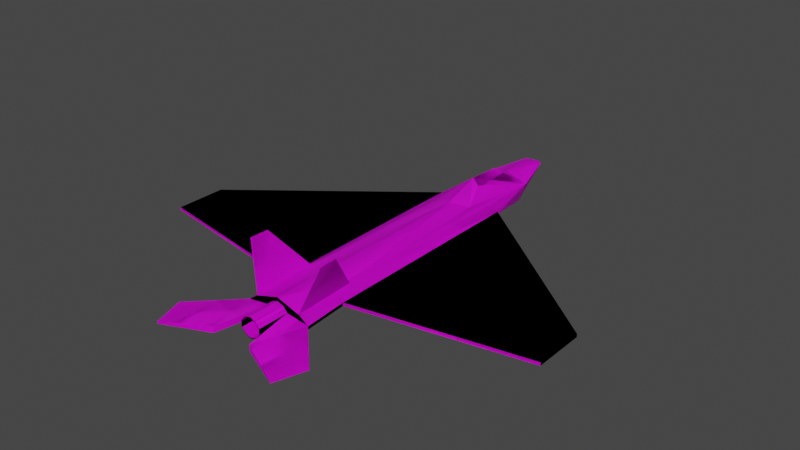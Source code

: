 # Source: jet.blend  (saved by Blender 3.4.6; exported with 4.5.12 LTS)
import bpy
from mathutils import Matrix  # noqa: F401  (used for matrix-valued properties, if any)

bpy.ops.wm.read_factory_settings(use_empty=True)
scene = bpy.context.scene
scene.name = 'Scene'

# ---- collections
col_collection = bpy.data.collections.new('Collection'); scene.collection.children.link(col_collection)

# ---- images (referenced by path relative to the original .blend; pixels are not part of the script)
import os
ASSET_DIR = os.environ.get("B2B_ASSET_DIR", "")  # directory of the original .blend (textures are referenced by path, not embedded)
HERE = os.path.dirname(os.path.abspath(__file__))  # packed textures are extracted next to this script under _unpacked/

def load_image(name, relpath, width, height, colorspace="sRGB"):
    """Load a texture the original file referenced (path relative to the .blend, or extracted next to this script)."""
    p = next((c for c in (os.path.join(HERE, relpath), os.path.join(ASSET_DIR, relpath)) if relpath and os.path.exists(c)), "")
    if p:
        img = bpy.data.images.load(p, check_existing=True)
        img.name = name
    else:  # same state as the original file: an image datablock whose file is absent (Cycles renders it pink)
        img = bpy.data.images.new(name, width, height)
        img.source = "FILE"
        img.filepath = "//" + (relpath or name)
    img.colorspace_settings.name = colorspace
    return img
img_untitled = load_image('Untitled', 'jet_color.png', 1024, 1024, 'sRGB')
img_untitled_001 = load_image('Untitled.001', 'jet_color.png', 1024, 1024, 'sRGB')

# ---- materials (node trees are filled in below, after node groups)
mat_material = bpy.data.materials.new('Material')
mat_material.alpha_threshold = 0.0
mat_material.use_transparent_shadow = False
mat_material.roughness = 0.5
mat_material.line_color = (0.0, 0.0, 0.0, 1.0)
mat_material_001 = bpy.data.materials.new('Material.001')
mat_material_001.alpha_threshold = 0.0
mat_material_001.use_transparent_shadow = False
mat_material_001.roughness = 0.5
mat_material_001.line_color = (0.0, 0.0, 0.0, 1.0)

# ---- material node trees
mat_material.use_nodes = True; mat_material.node_tree.nodes.clear()
_N = mat_material.node_tree.nodes; _L = mat_material.node_tree.links
n0 = _N.new('ShaderNodeOutputMaterial'); n0.name = 'Material Output'; n0.location = (300, 300)
n1 = _N.new('ShaderNodeBsdfPrincipled'); n1.name = 'Principled BSDF'; n1.location = (10, 300)
n1.distribution = 'GGX'
n1.subsurface_method = 'RANDOM_WALK_SKIN'
n1.inputs[3].default_value = 1.45
n1.inputs[27].default_value = (0.0, 0.0, 0.0, 1.0)
n1.inputs[28].default_value = 1.0
n2 = _N.new('ShaderNodeTexImage'); n2.name = 'Image Texture'; n2.location = (-280, 280)
n2.image = img_untitled
_L.new(n1.outputs[0], n0.inputs[0])
_L.new(n2.outputs[0], n1.inputs[0])
n0.is_active_output = True
mat_material_001.use_nodes = True; mat_material_001.node_tree.nodes.clear()
_N = mat_material_001.node_tree.nodes; _L = mat_material_001.node_tree.links
n0 = _N.new('ShaderNodeOutputMaterial'); n0.name = 'Material Output'; n0.location = (300, 300)
n1 = _N.new('ShaderNodeBsdfPrincipled'); n1.name = 'Principled BSDF'; n1.location = (10, 300)
n1.distribution = 'GGX'
n1.subsurface_method = 'RANDOM_WALK_SKIN'
n1.inputs[3].default_value = 1.45
n1.inputs[27].default_value = (0.0, 0.0, 0.0, 1.0)
n1.inputs[28].default_value = 1.0
n2 = _N.new('ShaderNodeTexImage'); n2.name = 'Image Texture'; n2.location = (-280, 280)
n2.image = img_untitled_001
_L.new(n1.outputs[0], n0.inputs[0])
_L.new(n2.outputs[0], n1.inputs[0])
n0.is_active_output = True

# ---- world
world_world = bpy.data.worlds.new('World'); scene.world = world_world
world_world.use_nodes = True; world_world.node_tree.nodes.clear()
_N = world_world.node_tree.nodes; _L = world_world.node_tree.links
n0 = _N.new('ShaderNodeOutputWorld'); n0.name = 'World Output'; n0.location = (300, 300)
n1 = _N.new('ShaderNodeBackground'); n1.name = 'Background'; n1.location = (10, 300)
n1.inputs[0].default_value = (0.05088, 0.05088, 0.05088, 1.0)
_L.new(n1.outputs[0], n0.inputs[0])
n0.is_active_output = True
world_world.color = (0.05088, 0.05088, 0.05088)
world_world.use_sun_shadow = False
world_world.sun_shadow_jitter_overblur = 0.0

# ---- meshes
me_cube_001 = bpy.data.meshes.new('Cube.001')
me_cube_001.from_pydata([(0.0, 2.6, -0.06), (0.03, 2.6, -0.06), (0.09, 2.6, 0.06), (0.0, 2.6, 0.07), (0.325, -0.6, -0.03), (0.325, -0.6, 0.0), (0.325, 1.52, -0.03), (0.325, 1.52, 0.0), (0.0, 2.12, -0.16), (0.0, 2.12, 0.11), (0.0, -1.0, -0.16), (0.0, -1.0, 0.11), (0.23, 2.12, 0.04), (0.16, 2.12, -0.16), (0.16, -1.0, -0.16), (0.23, -1.0, 0.04), (2.0, 0.2, 0.0), (2.0, 0.2, -0.03), (2.0, -0.3, -0.03), (2.0, -0.3, 0.0), (0.09358, -1.0, -6.489e-05), (0.325, -1.0, -0.02781), (0.09358, -1.0, -0.05556), (0.325, -1.0, -0.05781), (0.625, -1.7, -0.02781), (0.2, -1.5, 0.002187), (0.2, -1.5, -0.05781), (0.625, -1.7, -0.04781), (0.7233, -1.4, -0.02781), (0.7267, -1.4, -0.04781), (0.0, -1.0, 0.07219), (0.0, -1.0, -0.1278), (0.05617, -1.0, 0.0467), (0.05617, -1.0, -0.1023), (0.06, -1.0, 0.05219), (0.1, -1.0, 0.002187), (0.1, -1.0, -0.05781), (0.06, -1.0, -0.1078), (0.0, -1.0, 0.06328), (0.0, -1.0, -0.1189), (0.06, -1.3, 0.05219), (0.1, -1.3, 0.002187), (0.1, -1.3, -0.05781), (0.06, -1.3, -0.1078), (0.0, -1.3, 0.07219), (0.0, -1.3, -0.1278), (0.05617, -1.3, 0.0467), (0.09358, -1.3, -6.489e-05), (0.09358, -1.3, -0.05556), (0.05617, -1.3, -0.1023), (0.0, -1.3, 0.06328), (0.0, -1.3, -0.1189), (0.0, 2.7, 0.02277), (0.0, 2.7, 0.01744), (0.002, 2.7, 0.01744), (0.004458, 2.7, 0.02236), (0.0, 1.2, 0.11), (0.1627, 1.3, 0.075), (0.0, 1.571, 0.23), (0.07189, 1.552, 0.1781), (0.0, 1.91, 0.2132), (0.224, -0.4041, 0.05361), (0.2229, -1.0, 0.041), (0.2109, -0.4081, 0.0738), (0.3759, -0.721, 0.467), (0.3822, -0.8972, 0.467), (0.3667, -0.721, 0.469), (0.3752, -0.8972, 0.469)], [], [(4, 6, 17), (4, 17, 18), (61, 12, 57), (5, 19, 16), (5, 16, 7), (14, 4, 23), (5, 15, 21), (28, 25, 24), (3, 55, 52), (24, 26, 27), (28, 24, 27), (9, 12, 2), (61, 7, 12), (33, 22, 20), (8, 0, 1), (14, 23, 36), (9, 2, 3), (8, 9, 3), (35, 21, 15), (12, 7, 6), (21, 35, 25), (26, 36, 23), (13, 1, 2), (26, 23, 29), (28, 23, 21), (6, 14, 13), (12, 6, 13), (13, 2, 12), (28, 21, 25), (26, 29, 27), (11, 30, 34), (8, 3, 0), (37, 31, 10), (8, 1, 13), (28, 27, 29), (6, 4, 14), (39, 30, 31), (47, 40, 46), (48, 41, 47), (48, 43, 42), (46, 44, 50), (49, 45, 43), (52, 54, 53), (3, 53, 0), (1, 55, 2), (0, 54, 1), (3, 2, 55), (24, 25, 26), (20, 32, 33), (32, 38, 33), (38, 39, 33), (21, 4, 5), (28, 29, 23), (34, 35, 15), (62, 34, 15), (10, 14, 37), (14, 36, 37), (39, 38, 30), (47, 41, 40), (48, 42, 41), (48, 49, 43), (46, 40, 44), (49, 51, 45), (52, 55, 54), (3, 52, 53), (1, 54, 55), (0, 53, 54), (21, 23, 4), (56, 11, 63), (57, 12, 59), (56, 57, 58), (12, 60, 58), (12, 58, 59), (58, 57, 59), (62, 66, 63), (15, 64, 65), (63, 64, 61), (61, 57, 56), (62, 11, 34), (15, 67, 62), (12, 9, 60), (49, 33, 39, 51), (17, 16, 19, 18), (8, 13, 14, 10), (6, 7, 16, 17), (35, 36, 26, 25), (5, 4, 18, 19), (46, 32, 20, 47), (44, 30, 38, 50), (48, 22, 33, 49), (40, 34, 30, 44), (51, 39, 31, 45), (42, 36, 35, 41), (50, 38, 32, 46), (43, 37, 36, 42), (41, 35, 34, 40), (47, 20, 22, 48), (64, 67, 65), (45, 31, 37, 43), (15, 5, 61), (61, 5, 7), (11, 62, 63), (63, 61, 56), (62, 67, 66), (15, 61, 64), (63, 66, 64), (15, 65, 67), (64, 66, 67)])
_uv = me_cube_001.uv_layers.new(name='UVMap')
_uv.uv.foreach_set('vector', [0.3607, 0.09358, 0.3607, 0.54, 0.008283, 0.2612, 0.3607, 0.09358, 0.008283, 0.2612, 0.008283, 0.1559, 0.827, 0.6634, 0.7676, 0.1354, 0.8016, 0.3055, 0.8084, 0.7065, 0.4586, 0.6851, 0.4472, 0.5805, 0.8084, 0.7065, 0.4472, 0.5805, 0.76, 0.263, 0.397, 0.008283, 0.3607, 0.09358, 0.3611, 0.009111, 0.8084, 0.7065, 0.8388, 0.7881, 0.8163, 0.7901, 0.9479, 0.7181, 0.8553, 0.7794, 0.8896, 0.6869, 0.805, 0.02949, 0.7997, 0.00839, 0.8007, 0.008283, 0.6197, 0.8066, 0.6141, 0.8957, 0.6155, 0.8066, 0.8345, 0.8066, 0.8345, 0.8692, 0.8303, 0.8694, 0.8178, 0.1302, 0.7676, 0.1354, 0.7862, 0.03165, 0.827, 0.6634, 0.76, 0.263, 0.7676, 0.1354, 0.7523, 0.9002, 0.7444, 0.8904, 0.7444, 0.8787, 0.4306, 0.6653, 0.4295, 0.7673, 0.4232, 0.7672, 0.5358, 0.8414, 0.5573, 0.8066, 0.5573, 0.854, 0.8178, 0.1302, 0.7862, 0.03165, 0.805, 0.02949, 0.3699, 0.9278, 0.3131, 0.9278, 0.3214, 0.8266, 0.2487, 0.8063, 0.2965, 0.8056, 0.275, 0.8174, 0.9646, 0.1313, 0.9646, 0.2585, 0.9584, 0.2588, 0.9479, 0.8363, 0.9137, 0.8696, 0.8553, 0.7794, 0.8553, 0.5771, 0.9151, 0.4878, 0.9484, 0.5215, 0.9209, 0.133, 0.9335, 0.03029, 0.9602, 0.02939, 0.8553, 0.5771, 0.9484, 0.5215, 0.9484, 0.6409, 0.4013, 0.977, 0.3865, 0.8896, 0.3927, 0.8898, 0.3607, 0.54, 0.397, 0.008283, 0.397, 0.6652, 0.9646, 0.1313, 0.9584, 0.2588, 0.9209, 0.133, 0.9209, 0.133, 0.9602, 0.02939, 0.9646, 0.1313, 0.9479, 0.7181, 0.9479, 0.8363, 0.8553, 0.7794, 0.8553, 0.5771, 0.9484, 0.6409, 0.8886, 0.6703, 0.2251, 0.8264, 0.226, 0.8185, 0.2391, 0.8158, 0.3699, 0.9278, 0.3214, 0.8266, 0.3487, 0.8266, 0.5468, 0.8625, 0.5426, 0.8751, 0.5358, 0.8751, 0.4306, 0.6653, 0.4232, 0.7672, 0.397, 0.6652, 0.8345, 0.8066, 0.8303, 0.8694, 0.8304, 0.8068, 0.3607, 0.54, 0.3607, 0.09358, 0.397, 0.008283, 0.7162, 0.8865, 0.7162, 0.8865, 0.7162, 0.8865, 0.7642, 0.8335, 0.7571, 0.8445, 0.7563, 0.8434, 0.7642, 0.8218, 0.7655, 0.834, 0.7642, 0.8335, 0.7642, 0.8218, 0.7571, 0.8108, 0.7655, 0.8214, 0.7563, 0.8434, 0.7444, 0.8488, 0.7444, 0.8469, 0.7563, 0.812, 0.7444, 0.8066, 0.7571, 0.8108, 0.6671, 0.8876, 0.6666, 0.8865, 0.667, 0.8865, 0.3214, 0.8266, 0.3324, 0.8056, 0.3487, 0.8266, 0.9335, 0.03029, 0.949, 0.008283, 0.9602, 0.02939, 0.4295, 0.7673, 0.4281, 0.789, 0.4232, 0.7672, 0.805, 0.02949, 0.7862, 0.03165, 0.7997, 0.00839, 0.6197, 0.8066, 0.6268, 0.8957, 0.6141, 0.8957, 0.7444, 0.8787, 0.7523, 0.8688, 0.7523, 0.9002, 0.7523, 0.8688, 0.7642, 0.8653, 0.7523, 0.9002, 0.7642, 0.8653, 0.7642, 0.9037, 0.7523, 0.9002, 0.3927, 0.8898, 0.3951, 0.8056, 0.4013, 0.8058, 0.8095, 0.8072, 0.8137, 0.8066, 0.8137, 0.8913, 0.2391, 0.8158, 0.2487, 0.8063, 0.275, 0.8174, 0.2735, 0.8175, 0.2391, 0.8158, 0.275, 0.8174, 0.5358, 0.8751, 0.5358, 0.8414, 0.5468, 0.8625, 0.5358, 0.8414, 0.5573, 0.854, 0.5468, 0.8625, 0.7162, 0.8865, 0.7162, 0.8865, 0.7162, 0.8865, 0.7642, 0.8335, 0.7655, 0.834, 0.7571, 0.8445, 0.7642, 0.8218, 0.7655, 0.8214, 0.7655, 0.834, 0.7642, 0.8218, 0.7563, 0.812, 0.7571, 0.8108, 0.7563, 0.8434, 0.7571, 0.8445, 0.7444, 0.8488, 0.7563, 0.812, 0.7444, 0.8085, 0.7444, 0.8066, 0.6671, 0.8876, 0.6662, 0.8876, 0.6666, 0.8865, 0.3214, 0.8266, 0.3313, 0.8056, 0.3324, 0.8056, 0.9335, 0.03029, 0.9479, 0.008319, 0.949, 0.008283, 0.4295, 0.7673, 0.4286, 0.789, 0.4281, 0.789, 0.3927, 0.8898, 0.3865, 0.8896, 0.3951, 0.8056, 0.9043, 0.008283, 0.9043, 0.4713, 0.8592, 0.3468, 0.8016, 0.3055, 0.7676, 0.1354, 0.819, 0.2512, 0.8388, 0.3226, 0.8016, 0.3055, 0.8356, 0.2458, 0.7676, 0.1354, 0.8271, 0.1746, 0.8356, 0.2458, 0.7676, 0.1354, 0.8356, 0.2458, 0.819, 0.2512, 0.8356, 0.2458, 0.8016, 0.3055, 0.819, 0.2512, 0.2085, 0.9305, 0.12, 0.8675, 0.2085, 0.8056, 0.1014, 0.8056, 0.009255, 0.8657, 0.008283, 0.8286, 0.6956, 0.8964, 0.6997, 0.8066, 0.6997, 0.8994, 0.827, 0.6634, 0.8016, 0.3055, 0.8388, 0.3226, 0.2735, 0.8175, 0.2251, 0.8264, 0.2391, 0.8158, 0.275, 0.8174, 0.295, 0.9112, 0.2735, 0.8175, 0.7676, 0.1354, 0.8178, 0.1302, 0.8271, 0.1746, 0.7821, 0.8701, 0.7821, 0.8069, 0.7929, 0.8066, 0.7929, 0.8698, 0.6434, 0.8066, 0.6496, 0.8066, 0.6496, 0.9119, 0.6434, 0.912, 0.4306, 0.6653, 0.397, 0.6652, 0.397, 0.008283, 0.4306, 0.008362, 0.9875, 0.3613, 0.9812, 0.3613, 0.9812, 0.008283, 0.9875, 0.008283, 0.4305, 0.9114, 0.4179, 0.9115, 0.4179, 0.8057, 0.4305, 0.8056, 0.9713, 0.8415, 0.965, 0.8415, 0.965, 0.4879, 0.9713, 0.4878, 0.4786, 0.8068, 0.4786, 0.87, 0.4692, 0.8698, 0.4692, 0.8066, 0.8572, 0.8862, 0.8572, 0.9494, 0.8553, 0.9494, 0.8553, 0.8862, 0.4575, 0.8066, 0.4575, 0.8698, 0.4472, 0.87, 0.4472, 0.8068, 0.5843, 0.8702, 0.5843, 0.8071, 0.5976, 0.8072, 0.5976, 0.8703, 0.8322, 0.886, 0.8322, 0.9492, 0.8303, 0.9492, 0.8303, 0.886, 0.5077, 0.8066, 0.5077, 0.8698, 0.4951, 0.8699, 0.4951, 0.8067, 0.7162, 0.8698, 0.7162, 0.8066, 0.7279, 0.8068, 0.7279, 0.87, 0.5192, 0.8068, 0.5192, 0.87, 0.5077, 0.8698, 0.5077, 0.8066, 0.5739, 0.8698, 0.5739, 0.8066, 0.5843, 0.8071, 0.5843, 0.8702, 0.4692, 0.8066, 0.4692, 0.8698, 0.4575, 0.8698, 0.4575, 0.8066, 0.8757, 0.9233, 0.8742, 0.8862, 0.8757, 0.8862, 0.6662, 0.8699, 0.6662, 0.8068, 0.679, 0.8066, 0.679, 0.8698, 0.8388, 0.7881, 0.8084, 0.7065, 0.827, 0.6634, 0.827, 0.6634, 0.8084, 0.7065, 0.76, 0.263, 0.9043, 0.4713, 0.8553, 0.471, 0.8592, 0.3468, 0.9917, 0.828, 0.9879, 0.8273, 0.9917, 0.4878, 0.2085, 0.9305, 0.1179, 0.9046, 0.12, 0.8675, 0.1014, 0.8056, 0.1014, 0.9312, 0.009255, 0.8657, 0.6956, 0.8964, 0.6977, 0.8069, 0.6997, 0.8066, 0.275, 0.8174, 0.2965, 0.9109, 0.295, 0.9112, 0.8757, 0.9233, 0.8738, 0.9234, 0.8742, 0.8862])
me_cube_001.materials.append(mat_material)
me_cube_001.update()
me_cube_002 = bpy.data.meshes.new('Cube.002')
me_cube_002.from_pydata([(0.0, 2.6, -0.06), (0.03, 2.6, -0.06), (0.09, 2.6, 0.06), (0.0, 2.6, 0.07), (0.325, -0.6, -0.03), (0.325, -0.6, 0.0), (0.325, 1.52, -0.03), (0.325, 1.52, 0.0), (0.0, 2.12, -0.16), (0.0, 2.12, 0.11), (0.0, -1.0, -0.16), (0.0, -1.0, 0.11), (0.23, 2.12, 0.04), (0.16, 2.12, -0.16), (0.16, -1.0, -0.16), (0.23, -1.0, 0.04), (2.0, 0.2, 0.0), (2.0, 0.2, -0.03), (2.0, -0.3, -0.03), (2.0, -0.3, 0.0), (0.09358, -1.0, -6.489e-05), (0.325, -1.0, -0.02781), (0.09358, -1.0, -0.05556), (0.325, -1.0, -0.05781), (0.625, -1.7, -0.02781), (0.2, -1.5, 0.002187), (0.2, -1.5, -0.05781), (0.625, -1.7, -0.04781), (0.7233, -1.4, -0.02781), (0.7267, -1.4, -0.04781), (0.0, -1.0, 0.07219), (0.0, -1.0, -0.1278), (0.05617, -1.0, 0.0467), (0.05617, -1.0, -0.1023), (0.06, -1.0, 0.05219), (0.1, -1.0, 0.002187), (0.1, -1.0, -0.05781), (0.06, -1.0, -0.1078), (0.0, -1.0, 0.06328), (0.0, -1.0, -0.1189), (0.06, -1.3, 0.05219), (0.1, -1.3, 0.002187), (0.1, -1.3, -0.05781), (0.06, -1.3, -0.1078), (0.0, -1.3, 0.07219), (0.0, -1.3, -0.1278), (0.05617, -1.3, 0.0467), (0.09358, -1.3, -6.489e-05), (0.09358, -1.3, -0.05556), (0.05617, -1.3, -0.1023), (0.0, -1.3, 0.06328), (0.0, -1.3, -0.1189), (0.0, 2.7, 0.02277), (0.0, 2.7, 0.01744), (0.002, 2.7, 0.01744), (0.004458, 2.7, 0.02236), (0.0, 1.2, 0.11), (0.1627, 1.3, 0.075), (0.0, 1.571, 0.23), (0.07189, 1.552, 0.1781), (0.0, 1.91, 0.2132), (0.224, -0.4041, 0.05361), (0.2229, -1.0, 0.041), (0.2109, -0.4081, 0.0738), (0.3759, -0.721, 0.467), (0.3822, -0.8972, 0.467), (0.3667, -0.721, 0.469), (0.3752, -0.8972, 0.469), (-0.03, 2.6, -0.06), (-0.09, 2.6, 0.06), (-0.325, -0.6, -0.03), (-0.325, -0.6, 0.0), (-0.325, 1.52, -0.03), (-0.325, 1.52, 0.0), (-0.23, 2.12, 0.04), (-0.16, 2.12, -0.16), (-0.16, -1.0, -0.16), (-0.23, -1.0, 0.04), (-2.0, 0.2, 0.0), (-2.0, 0.2, -0.03), (-2.0, -0.3, -0.03), (-2.0, -0.3, 0.0), (-0.09358, -1.0, -6.489e-05), (-0.325, -1.0, -0.02781), (-0.09358, -1.0, -0.05556), (-0.325, -1.0, -0.05781), (-0.625, -1.7, -0.02781), (-0.2, -1.5, 0.002187), (-0.2, -1.5, -0.05781), (-0.625, -1.7, -0.04781), (-0.7233, -1.4, -0.02781), (-0.7267, -1.4, -0.04781), (-0.05617, -1.0, 0.0467), (-0.05617, -1.0, -0.1023), (-0.06, -1.0, 0.05219), (-0.1, -1.0, 0.002187), (-0.1, -1.0, -0.05781), (-0.06, -1.0, -0.1078), (-0.06, -1.3, 0.05219), (-0.1, -1.3, 0.002187), (-0.1, -1.3, -0.05781), (-0.06, -1.3, -0.1078), (-0.05617, -1.3, 0.0467), (-0.09358, -1.3, -6.489e-05), (-0.09358, -1.3, -0.05556), (-0.05617, -1.3, -0.1023), (-0.002, 2.7, 0.01744), (-0.004458, 2.7, 0.02236), (-0.1627, 1.3, 0.075), (-0.07189, 1.552, 0.1781), (-0.224, -0.4041, 0.05361), (-0.2229, -1.0, 0.041), (-0.2109, -0.4081, 0.0738), (-0.3759, -0.721, 0.467), (-0.3822, -0.8972, 0.467), (-0.3667, -0.721, 0.469), (-0.3752, -0.8972, 0.469)], [], [(4, 6, 17), (4, 17, 18), (61, 12, 57), (5, 19, 16), (5, 16, 7), (14, 4, 23), (5, 15, 21), (28, 25, 24), (3, 55, 52), (24, 26, 27), (28, 24, 27), (9, 12, 2), (61, 7, 12), (33, 22, 20), (8, 0, 1), (14, 23, 36), (9, 2, 3), (8, 9, 3), (35, 21, 15), (12, 7, 6), (21, 35, 25), (26, 36, 23), (13, 1, 2), (26, 23, 29), (28, 23, 21), (6, 14, 13), (12, 6, 13), (13, 2, 12), (28, 21, 25), (26, 29, 27), (11, 30, 34), (8, 3, 0), (37, 31, 10), (8, 1, 13), (28, 27, 29), (6, 4, 14), (39, 30, 31), (47, 40, 46), (48, 41, 47), (48, 43, 42), (46, 44, 50), (49, 45, 43), (52, 54, 53), (3, 53, 0), (1, 55, 2), (0, 54, 1), (3, 2, 55), (24, 25, 26), (20, 32, 33), (32, 38, 33), (38, 39, 33), (21, 4, 5), (28, 29, 23), (34, 35, 15), (62, 34, 15), (10, 14, 37), (14, 36, 37), (39, 38, 30), (47, 41, 40), (48, 42, 41), (48, 49, 43), (46, 40, 44), (49, 51, 45), (52, 55, 54), (3, 52, 53), (1, 54, 55), (0, 53, 54), (21, 23, 4), (56, 11, 63), (57, 12, 59), (56, 57, 58), (12, 60, 58), (12, 58, 59), (58, 57, 59), (62, 66, 63), (15, 64, 65), (63, 64, 61), (61, 57, 56), (62, 11, 34), (15, 67, 62), (12, 9, 60), (49, 33, 39, 51), (17, 16, 19, 18), (8, 13, 14, 10), (6, 7, 16, 17), (35, 36, 26, 25), (5, 4, 18, 19), (46, 32, 20, 47), (44, 30, 38, 50), (48, 22, 33, 49), (40, 34, 30, 44), (51, 39, 31, 45), (42, 36, 35, 41), (50, 38, 32, 46), (43, 37, 36, 42), (41, 35, 34, 40), (47, 20, 22, 48), (64, 67, 65), (45, 31, 37, 43), (15, 5, 61), (61, 5, 7), (11, 62, 63), (63, 61, 56), (62, 67, 66), (15, 61, 64), (63, 66, 64), (15, 65, 67), (64, 66, 67), (70, 79, 72), (70, 80, 79), (110, 108, 74), (71, 78, 81), (71, 73, 78), (76, 85, 70), (71, 83, 77), (90, 86, 87), (3, 52, 107), (86, 89, 88), (90, 89, 86), (9, 69, 74), (110, 74, 73), (93, 82, 84), (8, 68, 0), (76, 96, 85), (9, 3, 69), (95, 77, 83), (74, 72, 73), (83, 87, 95), (88, 85, 96), (75, 69, 68), (88, 91, 85), (90, 83, 85), (72, 75, 76), (74, 75, 72), (75, 74, 69), (90, 87, 83), (88, 89, 91), (11, 94, 30), (97, 10, 31), (8, 75, 68), (90, 91, 89), (72, 76, 70), (103, 102, 98), (104, 103, 99), (104, 100, 101), (102, 50, 44), (105, 101, 45), (52, 53, 106), (68, 69, 107), (0, 68, 106), (3, 107, 69), (86, 88, 87), (82, 93, 92), (92, 93, 38), (38, 93, 39), (83, 71, 70), (90, 85, 91), (94, 77, 95), (111, 77, 94), (10, 97, 76), (76, 97, 96), (103, 98, 99), (104, 99, 100), (104, 101, 105), (102, 44, 98), (105, 45, 51), (52, 106, 107), (68, 107, 106), (0, 106, 53), (83, 70, 85), (56, 112, 11), (108, 109, 74), (56, 58, 108), (74, 58, 60), (74, 109, 58), (58, 109, 108), (111, 112, 115), (77, 114, 113), (112, 110, 113), (110, 56, 108), (111, 94, 11), (77, 111, 116), (74, 60, 9), (105, 51, 39, 93), (79, 80, 81, 78), (8, 10, 76, 75), (72, 79, 78, 73), (95, 87, 88, 96), (71, 81, 80, 70), (102, 103, 82, 92), (104, 105, 93, 84), (98, 44, 30, 94), (100, 99, 95, 96), (50, 102, 92, 38), (101, 100, 96, 97), (99, 98, 94, 95), (103, 104, 84, 82), (113, 114, 116), (45, 101, 97, 31), (77, 110, 71), (110, 73, 71), (11, 112, 111), (112, 56, 110), (111, 115, 116), (77, 113, 110), (112, 113, 115), (77, 116, 114), (113, 116, 115)])
_uv = me_cube_002.uv_layers.new(name='UVMap')
_uv.uv.foreach_set('vector', [0.3607, 0.09358, 0.3607, 0.54, 0.008283, 0.2612, 0.3607, 0.09358, 0.008283, 0.2612, 0.008283, 0.1559, 0.827, 0.6634, 0.7676, 0.1354, 0.8016, 0.3055, 0.8084, 0.7065, 0.4586, 0.6851, 0.4472, 0.5805, 0.8084, 0.7065, 0.4472, 0.5805, 0.76, 0.263, 0.397, 0.008283, 0.3607, 0.09358, 0.3611, 0.009111, 0.8084, 0.7065, 0.8388, 0.7881, 0.8163, 0.7901, 0.9479, 0.7181, 0.8553, 0.7794, 0.8896, 0.6869, 0.805, 0.02949, 0.7997, 0.00839, 0.8007, 0.008283, 0.6197, 0.8066, 0.6141, 0.8957, 0.6155, 0.8066, 0.8345, 0.8066, 0.8345, 0.8692, 0.8303, 0.8694, 0.8178, 0.1302, 0.7676, 0.1354, 0.7862, 0.03165, 0.827, 0.6634, 0.76, 0.263, 0.7676, 0.1354, 0.7523, 0.9002, 0.7444, 0.8904, 0.7444, 0.8787, 0.4306, 0.6653, 0.4295, 0.7673, 0.4232, 0.7672, 0.5358, 0.8414, 0.5573, 0.8066, 0.5573, 0.854, 0.8178, 0.1302, 0.7862, 0.03165, 0.805, 0.02949, 0.3699, 0.9278, 0.3131, 0.9278, 0.3214, 0.8266, 0.2487, 0.8063, 0.2965, 0.8056, 0.275, 0.8174, 0.9646, 0.1313, 0.9646, 0.2585, 0.9584, 0.2588, 0.9479, 0.8363, 0.9137, 0.8696, 0.8553, 0.7794, 0.8553, 0.5771, 0.9151, 0.4878, 0.9484, 0.5215, 0.9209, 0.133, 0.9335, 0.03029, 0.9602, 0.02939, 0.8553, 0.5771, 0.9484, 0.5215, 0.9484, 0.6409, 0.4013, 0.977, 0.3865, 0.8896, 0.3927, 0.8898, 0.3607, 0.54, 0.397, 0.008283, 0.397, 0.6652, 0.9646, 0.1313, 0.9584, 0.2588, 0.9209, 0.133, 0.9209, 0.133, 0.9602, 0.02939, 0.9646, 0.1313, 0.9479, 0.7181, 0.9479, 0.8363, 0.8553, 0.7794, 0.8553, 0.5771, 0.9484, 0.6409, 0.8886, 0.6703, 0.2251, 0.8264, 0.226, 0.8185, 0.2391, 0.8158, 0.3699, 0.9278, 0.3214, 0.8266, 0.3487, 0.8266, 0.5468, 0.8625, 0.5426, 0.8751, 0.5358, 0.8751, 0.4306, 0.6653, 0.4232, 0.7672, 0.397, 0.6652, 0.8345, 0.8066, 0.8303, 0.8694, 0.8304, 0.8068, 0.3607, 0.54, 0.3607, 0.09358, 0.397, 0.008283, 0.7162, 0.8865, 0.7162, 0.8865, 0.7162, 0.8865, 0.7642, 0.8335, 0.7571, 0.8445, 0.7563, 0.8434, 0.7642, 0.8218, 0.7655, 0.834, 0.7642, 0.8335, 0.7642, 0.8218, 0.7571, 0.8108, 0.7655, 0.8214, 0.7563, 0.8434, 0.7444, 0.8488, 0.7444, 0.8469, 0.7563, 0.812, 0.7444, 0.8066, 0.7571, 0.8108, 0.6671, 0.8876, 0.6666, 0.8865, 0.667, 0.8865, 0.3214, 0.8266, 0.3324, 0.8056, 0.3487, 0.8266, 0.9335, 0.03029, 0.949, 0.008283, 0.9602, 0.02939, 0.4295, 0.7673, 0.4281, 0.789, 0.4232, 0.7672, 0.805, 0.02949, 0.7862, 0.03165, 0.7997, 0.00839, 0.6197, 0.8066, 0.6268, 0.8957, 0.6141, 0.8957, 0.7444, 0.8787, 0.7523, 0.8688, 0.7523, 0.9002, 0.7523, 0.8688, 0.7642, 0.8653, 0.7523, 0.9002, 0.7642, 0.8653, 0.7642, 0.9037, 0.7523, 0.9002, 0.3927, 0.8898, 0.3951, 0.8056, 0.4013, 0.8058, 0.8095, 0.8072, 0.8137, 0.8066, 0.8137, 0.8913, 0.2391, 0.8158, 0.2487, 0.8063, 0.275, 0.8174, 0.2735, 0.8175, 0.2391, 0.8158, 0.275, 0.8174, 0.5358, 0.8751, 0.5358, 0.8414, 0.5468, 0.8625, 0.5358, 0.8414, 0.5573, 0.854, 0.5468, 0.8625, 0.7162, 0.8865, 0.7162, 0.8865, 0.7162, 0.8865, 0.7642, 0.8335, 0.7655, 0.834, 0.7571, 0.8445, 0.7642, 0.8218, 0.7655, 0.8214, 0.7655, 0.834, 0.7642, 0.8218, 0.7563, 0.812, 0.7571, 0.8108, 0.7563, 0.8434, 0.7571, 0.8445, 0.7444, 0.8488, 0.7563, 0.812, 0.7444, 0.8085, 0.7444, 0.8066, 0.6671, 0.8876, 0.6662, 0.8876, 0.6666, 0.8865, 0.3214, 0.8266, 0.3313, 0.8056, 0.3324, 0.8056, 0.9335, 0.03029, 0.9479, 0.008319, 0.949, 0.008283, 0.4295, 0.7673, 0.4286, 0.789, 0.4281, 0.789, 0.3927, 0.8898, 0.3865, 0.8896, 0.3951, 0.8056, 0.9043, 0.008283, 0.9043, 0.4713, 0.8592, 0.3468, 0.8016, 0.3055, 0.7676, 0.1354, 0.819, 0.2512, 0.8388, 0.3226, 0.8016, 0.3055, 0.8356, 0.2458, 0.7676, 0.1354, 0.8271, 0.1746, 0.8356, 0.2458, 0.7676, 0.1354, 0.8356, 0.2458, 0.819, 0.2512, 0.8356, 0.2458, 0.8016, 0.3055, 0.819, 0.2512, 0.2085, 0.9305, 0.12, 0.8675, 0.2085, 0.8056, 0.1014, 0.8056, 0.009255, 0.8657, 0.008283, 0.8286, 0.6956, 0.8964, 0.6997, 0.8066, 0.6997, 0.8994, 0.827, 0.6634, 0.8016, 0.3055, 0.8388, 0.3226, 0.2735, 0.8175, 0.2251, 0.8264, 0.2391, 0.8158, 0.275, 0.8174, 0.295, 0.9112, 0.2735, 0.8175, 0.7676, 0.1354, 0.8178, 0.1302, 0.8271, 0.1746, 0.7821, 0.8701, 0.7821, 0.8069, 0.7929, 0.8066, 0.7929, 0.8698, 0.6434, 0.8066, 0.6496, 0.8066, 0.6496, 0.9119, 0.6434, 0.912, 0.4306, 0.6653, 0.397, 0.6652, 0.397, 0.008283, 0.4306, 0.008362, 0.9875, 0.3613, 0.9812, 0.3613, 0.9812, 0.008283, 0.9875, 0.008283, 0.4305, 0.9114, 0.4179, 0.9115, 0.4179, 0.8057, 0.4305, 0.8056, 0.9713, 0.8415, 0.965, 0.8415, 0.965, 0.4879, 0.9713, 0.4878, 0.4786, 0.8068, 0.4786, 0.87, 0.4692, 0.8698, 0.4692, 0.8066, 0.8572, 0.8862, 0.8572, 0.9494, 0.8553, 0.9494, 0.8553, 0.8862, 0.4575, 0.8066, 0.4575, 0.8698, 0.4472, 0.87, 0.4472, 0.8068, 0.5843, 0.8702, 0.5843, 0.8071, 0.5976, 0.8072, 0.5976, 0.8703, 0.8322, 0.886, 0.8322, 0.9492, 0.8303, 0.9492, 0.8303, 0.886, 0.5077, 0.8066, 0.5077, 0.8698, 0.4951, 0.8699, 0.4951, 0.8067, 0.7162, 0.8698, 0.7162, 0.8066, 0.7279, 0.8068, 0.7279, 0.87, 0.5192, 0.8068, 0.5192, 0.87, 0.5077, 0.8698, 0.5077, 0.8066, 0.5739, 0.8698, 0.5739, 0.8066, 0.5843, 0.8071, 0.5843, 0.8702, 0.4692, 0.8066, 0.4692, 0.8698, 0.4575, 0.8698, 0.4575, 0.8066, 0.8757, 0.9233, 0.8742, 0.8862, 0.8757, 0.8862, 0.6662, 0.8699, 0.6662, 0.8068, 0.679, 0.8066, 0.679, 0.8698, 0.8388, 0.7881, 0.8084, 0.7065, 0.827, 0.6634, 0.827, 0.6634, 0.8084, 0.7065, 0.76, 0.263, 0.9043, 0.4713, 0.8553, 0.471, 0.8592, 0.3468, 0.9917, 0.828, 0.9879, 0.8273, 0.9917, 0.4878, 0.2085, 0.9305, 0.1179, 0.9046, 0.12, 0.8675, 0.1014, 0.8056, 0.1014, 0.9312, 0.009255, 0.8657, 0.6956, 0.8964, 0.6977, 0.8069, 0.6997, 0.8066, 0.275, 0.8174, 0.2965, 0.9109, 0.295, 0.9112, 0.8757, 0.9233, 0.8738, 0.9234, 0.8742, 0.8862, 0.3607, 0.09358, 0.008283, 0.2612, 0.3607, 0.54, 0.3607, 0.09358, 0.008283, 0.1559, 0.008283, 0.2612, 0.827, 0.6634, 0.8016, 0.3055, 0.7676, 0.1354, 0.8084, 0.7065, 0.4472, 0.5805, 0.4586, 0.6851, 0.8084, 0.7065, 0.76, 0.263, 0.4472, 0.5805, 0.397, 0.008283, 0.3611, 0.009111, 0.3607, 0.09358, 0.8084, 0.7065, 0.8163, 0.7901, 0.8388, 0.7881, 0.9479, 0.7181, 0.8896, 0.6869, 0.8553, 0.7794, 0.805, 0.02949, 0.8007, 0.008283, 0.7997, 0.00839, 0.6197, 0.8066, 0.6155, 0.8066, 0.6141, 0.8957, 0.8345, 0.8066, 0.8303, 0.8694, 0.8345, 0.8692, 0.8178, 0.1302, 0.7862, 0.03165, 0.7676, 0.1354, 0.827, 0.6634, 0.7676, 0.1354, 0.76, 0.263, 0.7523, 0.9002, 0.7444, 0.8787, 0.7444, 0.8904, 0.4306, 0.6653, 0.4232, 0.7672, 0.4295, 0.7673, 0.5358, 0.8414, 0.5573, 0.854, 0.5573, 0.8066, 0.8178, 0.1302, 0.805, 0.02949, 0.7862, 0.03165, 0.2487, 0.8063, 0.275, 0.8174, 0.2965, 0.8056, 0.9646, 0.1313, 0.9584, 0.2588, 0.9646, 0.2585, 0.9479, 0.8363, 0.8553, 0.7794, 0.9137, 0.8696, 0.8553, 0.5771, 0.9484, 0.5215, 0.9151, 0.4878, 0.9209, 0.133, 0.9602, 0.02939, 0.9335, 0.03029, 0.8553, 0.5771, 0.9484, 0.6409, 0.9484, 0.5215, 0.4013, 0.977, 0.3927, 0.8898, 0.3865, 0.8896, 0.3607, 0.54, 0.397, 0.6652, 0.397, 0.008283, 0.9646, 0.1313, 0.9209, 0.133, 0.9584, 0.2588, 0.9209, 0.133, 0.9646, 0.1313, 0.9602, 0.02939, 0.9479, 0.7181, 0.8553, 0.7794, 0.9479, 0.8363, 0.8553, 0.5771, 0.8886, 0.6703, 0.9484, 0.6409, 0.2251, 0.8264, 0.2391, 0.8158, 0.226, 0.8185, 0.5468, 0.8625, 0.5358, 0.8751, 0.5426, 0.8751, 0.4306, 0.6653, 0.397, 0.6652, 0.4232, 0.7672, 0.8345, 0.8066, 0.8304, 0.8068, 0.8303, 0.8694, 0.3607, 0.54, 0.397, 0.008283, 0.3607, 0.09358, 0.7642, 0.8335, 0.7563, 0.8434, 0.7571, 0.8445, 0.7642, 0.8218, 0.7642, 0.8335, 0.7655, 0.834, 0.7642, 0.8218, 0.7655, 0.8214, 0.7571, 0.8108, 0.7563, 0.8434, 0.7444, 0.8469, 0.7444, 0.8488, 0.7563, 0.812, 0.7571, 0.8108, 0.7444, 0.8066, 0.6671, 0.8876, 0.667, 0.8865, 0.6666, 0.8865, 0.9335, 0.03029, 0.9602, 0.02939, 0.949, 0.008283, 0.4295, 0.7673, 0.4232, 0.7672, 0.4281, 0.789, 0.805, 0.02949, 0.7997, 0.00839, 0.7862, 0.03165, 0.6197, 0.8066, 0.6141, 0.8957, 0.6268, 0.8957, 0.7444, 0.8787, 0.7523, 0.9002, 0.7523, 0.8688, 0.7523, 0.8688, 0.7523, 0.9002, 0.7642, 0.8653, 0.7642, 0.8653, 0.7523, 0.9002, 0.7642, 0.9037, 0.3927, 0.8898, 0.4013, 0.8058, 0.3951, 0.8056, 0.8095, 0.8072, 0.8137, 0.8913, 0.8137, 0.8066, 0.2391, 0.8158, 0.275, 0.8174, 0.2487, 0.8063, 0.2735, 0.8175, 0.275, 0.8174, 0.2391, 0.8158, 0.5358, 0.8751, 0.5468, 0.8625, 0.5358, 0.8414, 0.5358, 0.8414, 0.5468, 0.8625, 0.5573, 0.854, 0.7642, 0.8335, 0.7571, 0.8445, 0.7655, 0.834, 0.7642, 0.8218, 0.7655, 0.834, 0.7655, 0.8214, 0.7642, 0.8218, 0.7571, 0.8108, 0.7563, 0.812, 0.7563, 0.8434, 0.7444, 0.8488, 0.7571, 0.8445, 0.7563, 0.812, 0.7444, 0.8066, 0.7444, 0.8085, 0.6671, 0.8876, 0.6666, 0.8865, 0.6662, 0.8876, 0.9335, 0.03029, 0.949, 0.008283, 0.9479, 0.008319, 0.4295, 0.7673, 0.4281, 0.789, 0.4286, 0.789, 0.3927, 0.8898, 0.3951, 0.8056, 0.3865, 0.8896, 0.9043, 0.008283, 0.8592, 0.3468, 0.9043, 0.4713, 0.8016, 0.3055, 0.819, 0.2512, 0.7676, 0.1354, 0.8388, 0.3226, 0.8356, 0.2458, 0.8016, 0.3055, 0.7676, 0.1354, 0.8356, 0.2458, 0.8271, 0.1746, 0.7676, 0.1354, 0.819, 0.2512, 0.8356, 0.2458, 0.8356, 0.2458, 0.819, 0.2512, 0.8016, 0.3055, 0.2085, 0.9305, 0.2085, 0.8056, 0.12, 0.8675, 0.1014, 0.8056, 0.008283, 0.8286, 0.009255, 0.8657, 0.6956, 0.8964, 0.6997, 0.8994, 0.6997, 0.8066, 0.827, 0.6634, 0.8388, 0.3226, 0.8016, 0.3055, 0.2735, 0.8175, 0.2391, 0.8158, 0.2251, 0.8264, 0.275, 0.8174, 0.2735, 0.8175, 0.295, 0.9112, 0.7676, 0.1354, 0.8271, 0.1746, 0.8178, 0.1302, 0.7821, 0.8701, 0.7929, 0.8698, 0.7929, 0.8066, 0.7821, 0.8069, 0.6434, 0.8066, 0.6434, 0.912, 0.6496, 0.9119, 0.6496, 0.8066, 0.4306, 0.6653, 0.4306, 0.008362, 0.397, 0.008283, 0.397, 0.6652, 0.9875, 0.3613, 0.9875, 0.008283, 0.9812, 0.008283, 0.9812, 0.3613, 0.4305, 0.9114, 0.4305, 0.8056, 0.4179, 0.8057, 0.4179, 0.9115, 0.9713, 0.8415, 0.9713, 0.4878, 0.965, 0.4879, 0.965, 0.8415, 0.4786, 0.8068, 0.4692, 0.8066, 0.4692, 0.8698, 0.4786, 0.87, 0.4575, 0.8066, 0.4472, 0.8068, 0.4472, 0.87, 0.4575, 0.8698, 0.5843, 0.8702, 0.5976, 0.8703, 0.5976, 0.8072, 0.5843, 0.8071, 0.5077, 0.8066, 0.4951, 0.8067, 0.4951, 0.8699, 0.5077, 0.8698, 0.7162, 0.8698, 0.7279, 0.87, 0.7279, 0.8068, 0.7162, 0.8066, 0.5192, 0.8068, 0.5077, 0.8066, 0.5077, 0.8698, 0.5192, 0.87, 0.5739, 0.8698, 0.5843, 0.8702, 0.5843, 0.8071, 0.5739, 0.8066, 0.4692, 0.8066, 0.4575, 0.8066, 0.4575, 0.8698, 0.4692, 0.8698, 0.8757, 0.9233, 0.8757, 0.8862, 0.8742, 0.8862, 0.6662, 0.8699, 0.679, 0.8698, 0.679, 0.8066, 0.6662, 0.8068, 0.8388, 0.7881, 0.827, 0.6634, 0.8084, 0.7065, 0.827, 0.6634, 0.76, 0.263, 0.8084, 0.7065, 0.9043, 0.4713, 0.8592, 0.3468, 0.8553, 0.471, 0.9917, 0.828, 0.9917, 0.4878, 0.9879, 0.8273, 0.2085, 0.9305, 0.12, 0.8675, 0.1179, 0.9046, 0.1014, 0.8056, 0.009255, 0.8657, 0.1014, 0.9312, 0.6956, 0.8964, 0.6997, 0.8066, 0.6977, 0.8069, 0.275, 0.8174, 0.295, 0.9112, 0.2965, 0.9109, 0.8757, 0.9233, 0.8742, 0.8862, 0.8738, 0.9234])
me_cube_002.materials.append(mat_material_001)
me_cube_002.update()

# ---- objects
ob_jet = bpy.data.objects.new('Jet', me_cube_001)
ob_jetexport = bpy.data.objects.new('JetExport', me_cube_002)

# ---- transforms, parenting, visibility, modifiers, constraints
ob_jet.location = (0.0, 0.0, 0.0)
_m = ob_jet.modifiers.new('Mirror', 'MIRROR')
ob_jetexport.location = (0.0, 0.0, 0.0)

# ---- collection membership
col_collection.objects.link(ob_jet)
col_collection.objects.link(ob_jetexport)

# ---- scene / render settings (as saved in the file)
scene.frame_start = 1; scene.frame_end = 250; scene.frame_set(1)
scene.render.engine = 'BLENDER_EEVEE_NEXT'
scene.cycles.sampling_pattern = 'TABULATED_SOBOL'
scene.cycles.use_light_tree = False
scene.view_settings.view_transform = 'Filmic'
bpy.context.view_layer.update()

# ---- added for rendering (the .blend has no active camera and no usable light): camera, sun
cam_auto = bpy.data.cameras.new('AutoCamera')
cam_auto.lens = 50.0
cam_auto.sensor_width = 36.0
cam_auto.clip_end = 1000.0
ob_auto_camera = bpy.data.objects.new('AutoCamera', cam_auto)
scene.collection.objects.link(ob_auto_camera)
ob_auto_camera.location = (5.53247, -6.13897, 4.58048)
ob_auto_camera.rotation_euler = (1.09748, -7.21219e-08, 0.694738)
scene.camera = ob_auto_camera
light_auto_sun = bpy.data.lights.new('AutoSun', 'SUN')
light_auto_sun.energy = 3.0
light_auto_sun.angle = 0.0523599
ob_auto_sun = bpy.data.objects.new('AutoSun', light_auto_sun)
scene.collection.objects.link(ob_auto_sun)
ob_auto_sun.rotation_euler = (0.872665, 0.174533, 0.523599)
bpy.context.view_layer.update()
